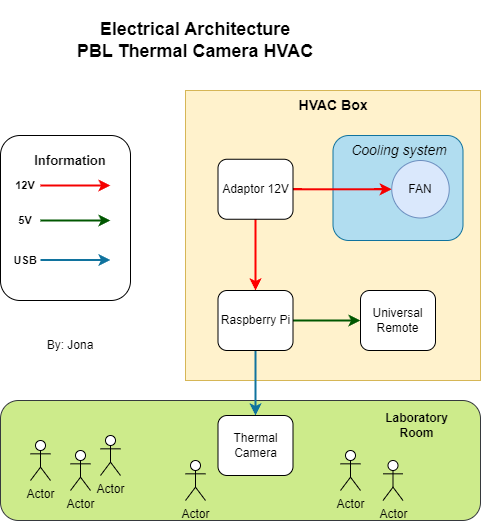

The diagram above was exported from draw.io. Its source (the exported page's mxGraphModel, read from the mxfile embedded in the PNG):
<mxGraphModel dx="2966" dy="2556" grid="1" gridSize="10" guides="1" tooltips="1" connect="1" arrows="1" fold="1" page="1" pageScale="1" pageWidth="850" pageHeight="1100" math="0" shadow="0">
  <root>
    <mxCell id="0" />
    <mxCell id="1" parent="0" />
    <mxCell id="ewiXbzNHxg9g0x_PvVeg-36" value="" style="rounded=1;whiteSpace=wrap;html=1;fillColor=#cdeb8b;strokeColor=#36393d;" vertex="1" parent="1">
      <mxGeometry x="1090" y="440" width="480" height="120" as="geometry" />
    </mxCell>
    <mxCell id="ewiXbzNHxg9g0x_PvVeg-35" value="" style="rounded=1;whiteSpace=wrap;html=1;" vertex="1" parent="1">
      <mxGeometry x="1090" y="175" width="130" height="165" as="geometry" />
    </mxCell>
    <mxCell id="ewiXbzNHxg9g0x_PvVeg-14" value="" style="rounded=0;whiteSpace=wrap;html=1;fillColor=#fff2cc;strokeColor=#d6b656;" vertex="1" parent="1">
      <mxGeometry x="1275" y="130" width="295" height="290" as="geometry" />
    </mxCell>
    <mxCell id="ewiXbzNHxg9g0x_PvVeg-21" value="" style="rounded=1;whiteSpace=wrap;html=1;fillColor=#b1ddf0;strokeColor=#10739e;" vertex="1" parent="1">
      <mxGeometry x="1422.5" y="175" width="130" height="105" as="geometry" />
    </mxCell>
    <mxCell id="qJgImqPm416msXqpPhX8-38" value="&lt;div&gt;&lt;span style=&quot;font-size: 18px;&quot;&gt;&lt;b&gt;Electrical Architecture&lt;/b&gt;&lt;/span&gt;&lt;/div&gt;&lt;b&gt;&lt;font style=&quot;font-size: 18px;&quot;&gt;PBL Thermal Camera HVAC&lt;/font&gt;&lt;/b&gt;" style="text;html=1;align=center;verticalAlign=middle;whiteSpace=wrap;rounded=0;" parent="1" vertex="1">
      <mxGeometry x="1160" y="40" width="250" height="80" as="geometry" />
    </mxCell>
    <mxCell id="ewiXbzNHxg9g0x_PvVeg-16" value="" style="edgeStyle=orthogonalEdgeStyle;rounded=0;orthogonalLoop=1;jettySize=auto;html=1;strokeColor=#ff0000;strokeWidth=2;" edge="1" parent="1" source="ewiXbzNHxg9g0x_PvVeg-1" target="ewiXbzNHxg9g0x_PvVeg-4">
      <mxGeometry relative="1" as="geometry" />
    </mxCell>
    <mxCell id="ewiXbzNHxg9g0x_PvVeg-20" style="edgeStyle=orthogonalEdgeStyle;rounded=0;orthogonalLoop=1;jettySize=auto;html=1;strokeColor=#F50000;strokeWidth=2;" edge="1" parent="1" source="ewiXbzNHxg9g0x_PvVeg-1" target="ewiXbzNHxg9g0x_PvVeg-19">
      <mxGeometry relative="1" as="geometry" />
    </mxCell>
    <mxCell id="ewiXbzNHxg9g0x_PvVeg-1" value="Adaptor 12V" style="rounded=1;whiteSpace=wrap;html=1;" vertex="1" parent="1">
      <mxGeometry x="1307.5" y="198.75" width="75" height="60" as="geometry" />
    </mxCell>
    <mxCell id="ewiXbzNHxg9g0x_PvVeg-12" value="" style="edgeStyle=orthogonalEdgeStyle;rounded=0;orthogonalLoop=1;jettySize=auto;html=1;strokeColor=#10739e;fillColor=#b1ddf0;strokeWidth=2;" edge="1" parent="1" source="ewiXbzNHxg9g0x_PvVeg-4" target="ewiXbzNHxg9g0x_PvVeg-5">
      <mxGeometry relative="1" as="geometry" />
    </mxCell>
    <mxCell id="ewiXbzNHxg9g0x_PvVeg-13" value="" style="edgeStyle=orthogonalEdgeStyle;rounded=0;orthogonalLoop=1;jettySize=auto;html=1;strokeColor=#005700;fillColor=#008a00;strokeWidth=2;" edge="1" parent="1" source="ewiXbzNHxg9g0x_PvVeg-4" target="ewiXbzNHxg9g0x_PvVeg-6">
      <mxGeometry relative="1" as="geometry" />
    </mxCell>
    <mxCell id="ewiXbzNHxg9g0x_PvVeg-4" value="Raspberry Pi" style="rounded=1;whiteSpace=wrap;html=1;" vertex="1" parent="1">
      <mxGeometry x="1307.5" y="330" width="75" height="60" as="geometry" />
    </mxCell>
    <mxCell id="ewiXbzNHxg9g0x_PvVeg-5" value="Thermal Camera" style="rounded=1;whiteSpace=wrap;html=1;" vertex="1" parent="1">
      <mxGeometry x="1307.5" y="455" width="75" height="60" as="geometry" />
    </mxCell>
    <mxCell id="ewiXbzNHxg9g0x_PvVeg-6" value="Universal Remote" style="rounded=1;whiteSpace=wrap;html=1;" vertex="1" parent="1">
      <mxGeometry x="1450" y="330" width="75" height="60" as="geometry" />
    </mxCell>
    <mxCell id="ewiXbzNHxg9g0x_PvVeg-15" value="&lt;b&gt;&lt;font style=&quot;font-size: 14px;&quot;&gt;HVAC Box&lt;/font&gt;&lt;/b&gt;" style="text;html=1;align=center;verticalAlign=middle;whiteSpace=wrap;rounded=0;" vertex="1" parent="1">
      <mxGeometry x="1372.5" y="130" width="100" height="30" as="geometry" />
    </mxCell>
    <mxCell id="ewiXbzNHxg9g0x_PvVeg-19" value="FAN" style="ellipse;whiteSpace=wrap;html=1;aspect=fixed;fillColor=#dae8fc;strokeColor=#6c8ebf;" vertex="1" parent="1">
      <mxGeometry x="1481.25" y="200" width="57.5" height="57.5" as="geometry" />
    </mxCell>
    <mxCell id="ewiXbzNHxg9g0x_PvVeg-22" value="&lt;font style=&quot;font-size: 14px;&quot;&gt;&lt;i&gt;Cooling system&lt;/i&gt;&lt;/font&gt;" style="text;html=1;align=center;verticalAlign=middle;whiteSpace=wrap;rounded=0;" vertex="1" parent="1">
      <mxGeometry x="1438.75" y="175" width="100" height="30" as="geometry" />
    </mxCell>
    <mxCell id="ewiXbzNHxg9g0x_PvVeg-28" value="" style="endArrow=classic;html=1;rounded=0;strokeColor=#F50000;strokeWidth=2;" edge="1" parent="1">
      <mxGeometry width="50" height="50" relative="1" as="geometry">
        <mxPoint x="1130" y="225" as="sourcePoint" />
        <mxPoint x="1200" y="225" as="targetPoint" />
      </mxGeometry>
    </mxCell>
    <mxCell id="ewiXbzNHxg9g0x_PvVeg-29" value="" style="endArrow=classic;html=1;rounded=0;strokeColor=#005700;strokeWidth=2;fillColor=#008a00;" edge="1" parent="1">
      <mxGeometry width="50" height="50" relative="1" as="geometry">
        <mxPoint x="1130" y="260" as="sourcePoint" />
        <mxPoint x="1200" y="260" as="targetPoint" />
      </mxGeometry>
    </mxCell>
    <mxCell id="ewiXbzNHxg9g0x_PvVeg-30" value="" style="endArrow=classic;html=1;rounded=0;strokeColor=#10739e;strokeWidth=2;fillColor=#b1ddf0;" edge="1" parent="1">
      <mxGeometry width="50" height="50" relative="1" as="geometry">
        <mxPoint x="1130" y="299.5" as="sourcePoint" />
        <mxPoint x="1200" y="299.5" as="targetPoint" />
      </mxGeometry>
    </mxCell>
    <mxCell id="ewiXbzNHxg9g0x_PvVeg-31" value="&lt;div&gt;&lt;b style=&quot;&quot;&gt;&lt;font style=&quot;font-size: 11px;&quot;&gt;12V&lt;/font&gt;&lt;/b&gt;&lt;/div&gt;" style="text;html=1;align=center;verticalAlign=middle;whiteSpace=wrap;rounded=0;" vertex="1" parent="1">
      <mxGeometry x="1100" y="215" width="30" height="20" as="geometry" />
    </mxCell>
    <mxCell id="ewiXbzNHxg9g0x_PvVeg-32" value="&lt;div&gt;&lt;b style=&quot;&quot;&gt;&lt;font style=&quot;font-size: 11px;&quot;&gt;5V&lt;/font&gt;&lt;/b&gt;&lt;/div&gt;" style="text;html=1;align=center;verticalAlign=middle;whiteSpace=wrap;rounded=0;" vertex="1" parent="1">
      <mxGeometry x="1100" y="249.97" width="30" height="20" as="geometry" />
    </mxCell>
    <mxCell id="ewiXbzNHxg9g0x_PvVeg-33" value="&lt;div&gt;&lt;b style=&quot;&quot;&gt;&lt;font style=&quot;font-size: 11px;&quot;&gt;USB&lt;/font&gt;&lt;/b&gt;&lt;/div&gt;" style="text;html=1;align=center;verticalAlign=middle;whiteSpace=wrap;rounded=0;" vertex="1" parent="1">
      <mxGeometry x="1100" y="290" width="30" height="20" as="geometry" />
    </mxCell>
    <mxCell id="ewiXbzNHxg9g0x_PvVeg-34" value="&lt;div&gt;&lt;b style=&quot;&quot;&gt;&lt;font style=&quot;font-size: 13px;&quot;&gt;Information&lt;/font&gt;&lt;/b&gt;&lt;/div&gt;" style="text;html=1;align=center;verticalAlign=middle;whiteSpace=wrap;rounded=0;" vertex="1" parent="1">
      <mxGeometry x="1120" y="190" width="80" height="20" as="geometry" />
    </mxCell>
    <mxCell id="ewiXbzNHxg9g0x_PvVeg-38" value="&lt;b&gt;Laboratory Room&lt;/b&gt;" style="text;html=1;align=center;verticalAlign=middle;whiteSpace=wrap;rounded=0;" vertex="1" parent="1">
      <mxGeometry x="1460" y="450" width="92.5" height="30" as="geometry" />
    </mxCell>
    <mxCell id="ewiXbzNHxg9g0x_PvVeg-39" value="Actor" style="shape=umlActor;verticalLabelPosition=bottom;verticalAlign=top;html=1;outlineConnect=0;" vertex="1" parent="1">
      <mxGeometry x="1120" y="480" width="20" height="40" as="geometry" />
    </mxCell>
    <mxCell id="ewiXbzNHxg9g0x_PvVeg-45" value="Actor" style="shape=umlActor;verticalLabelPosition=bottom;verticalAlign=top;html=1;outlineConnect=0;" vertex="1" parent="1">
      <mxGeometry x="1160" y="490" width="20" height="40" as="geometry" />
    </mxCell>
    <mxCell id="ewiXbzNHxg9g0x_PvVeg-46" value="Actor" style="shape=umlActor;verticalLabelPosition=bottom;verticalAlign=top;html=1;outlineConnect=0;" vertex="1" parent="1">
      <mxGeometry x="1190" y="475" width="20" height="40" as="geometry" />
    </mxCell>
    <mxCell id="ewiXbzNHxg9g0x_PvVeg-47" value="Actor" style="shape=umlActor;verticalLabelPosition=bottom;verticalAlign=top;html=1;outlineConnect=0;" vertex="1" parent="1">
      <mxGeometry x="1430" y="490" width="20" height="40" as="geometry" />
    </mxCell>
    <mxCell id="ewiXbzNHxg9g0x_PvVeg-48" value="Actor" style="shape=umlActor;verticalLabelPosition=bottom;verticalAlign=top;html=1;outlineConnect=0;" vertex="1" parent="1">
      <mxGeometry x="1472.5" y="500" width="20" height="40" as="geometry" />
    </mxCell>
    <mxCell id="ewiXbzNHxg9g0x_PvVeg-49" value="Actor" style="shape=umlActor;verticalLabelPosition=bottom;verticalAlign=top;html=1;outlineConnect=0;" vertex="1" parent="1">
      <mxGeometry x="1275" y="500" width="20" height="40" as="geometry" />
    </mxCell>
    <mxCell id="ewiXbzNHxg9g0x_PvVeg-50" value="By: Jona" style="text;html=1;align=center;verticalAlign=middle;whiteSpace=wrap;rounded=0;" vertex="1" parent="1">
      <mxGeometry x="1130" y="370" width="60" height="30" as="geometry" />
    </mxCell>
  </root>
</mxGraphModel>